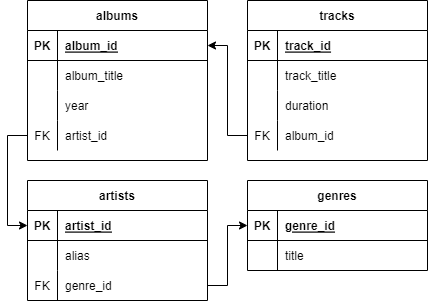

The diagram above was exported from draw.io. Its source (the exported page's mxGraphModel, read from the mxfile embedded in the PNG):
<mxGraphModel dx="945" dy="351" grid="1" gridSize="10" guides="1" tooltips="1" connect="1" arrows="1" fold="1" page="1" pageScale="1" pageWidth="827" pageHeight="1169" math="0" shadow="0">
  <root>
    <mxCell id="0" />
    <mxCell id="1" parent="0" />
    <mxCell id="L4tPBgQ3iergG0YrUoOf-1" value="tracks" style="shape=table;startSize=30;container=1;collapsible=1;childLayout=tableLayout;fixedRows=1;rowLines=0;fontStyle=1;align=center;resizeLast=1;" vertex="1" parent="1">
      <mxGeometry x="260" y="40" width="180" height="160" as="geometry" />
    </mxCell>
    <mxCell id="L4tPBgQ3iergG0YrUoOf-2" value="" style="shape=tableRow;horizontal=0;startSize=0;swimlaneHead=0;swimlaneBody=0;fillColor=none;collapsible=0;dropTarget=0;points=[[0,0.5],[1,0.5]];portConstraint=eastwest;top=0;left=0;right=0;bottom=1;" vertex="1" parent="L4tPBgQ3iergG0YrUoOf-1">
      <mxGeometry y="30" width="180" height="30" as="geometry" />
    </mxCell>
    <mxCell id="L4tPBgQ3iergG0YrUoOf-3" value="PK" style="shape=partialRectangle;connectable=0;fillColor=none;top=0;left=0;bottom=0;right=0;fontStyle=1;overflow=hidden;" vertex="1" parent="L4tPBgQ3iergG0YrUoOf-2">
      <mxGeometry width="30" height="30" as="geometry">
        <mxRectangle width="30" height="30" as="alternateBounds" />
      </mxGeometry>
    </mxCell>
    <mxCell id="L4tPBgQ3iergG0YrUoOf-4" value="track_id" style="shape=partialRectangle;connectable=0;fillColor=none;top=0;left=0;bottom=0;right=0;align=left;spacingLeft=6;fontStyle=5;overflow=hidden;" vertex="1" parent="L4tPBgQ3iergG0YrUoOf-2">
      <mxGeometry x="30" width="150" height="30" as="geometry">
        <mxRectangle width="150" height="30" as="alternateBounds" />
      </mxGeometry>
    </mxCell>
    <mxCell id="L4tPBgQ3iergG0YrUoOf-5" value="" style="shape=tableRow;horizontal=0;startSize=0;swimlaneHead=0;swimlaneBody=0;fillColor=none;collapsible=0;dropTarget=0;points=[[0,0.5],[1,0.5]];portConstraint=eastwest;top=0;left=0;right=0;bottom=0;" vertex="1" parent="L4tPBgQ3iergG0YrUoOf-1">
      <mxGeometry y="60" width="180" height="30" as="geometry" />
    </mxCell>
    <mxCell id="L4tPBgQ3iergG0YrUoOf-6" value="" style="shape=partialRectangle;connectable=0;fillColor=none;top=0;left=0;bottom=0;right=0;editable=1;overflow=hidden;" vertex="1" parent="L4tPBgQ3iergG0YrUoOf-5">
      <mxGeometry width="30" height="30" as="geometry">
        <mxRectangle width="30" height="30" as="alternateBounds" />
      </mxGeometry>
    </mxCell>
    <mxCell id="L4tPBgQ3iergG0YrUoOf-7" value="track_title" style="shape=partialRectangle;connectable=0;fillColor=none;top=0;left=0;bottom=0;right=0;align=left;spacingLeft=6;overflow=hidden;" vertex="1" parent="L4tPBgQ3iergG0YrUoOf-5">
      <mxGeometry x="30" width="150" height="30" as="geometry">
        <mxRectangle width="150" height="30" as="alternateBounds" />
      </mxGeometry>
    </mxCell>
    <mxCell id="L4tPBgQ3iergG0YrUoOf-8" value="" style="shape=tableRow;horizontal=0;startSize=0;swimlaneHead=0;swimlaneBody=0;fillColor=none;collapsible=0;dropTarget=0;points=[[0,0.5],[1,0.5]];portConstraint=eastwest;top=0;left=0;right=0;bottom=0;" vertex="1" parent="L4tPBgQ3iergG0YrUoOf-1">
      <mxGeometry y="90" width="180" height="30" as="geometry" />
    </mxCell>
    <mxCell id="L4tPBgQ3iergG0YrUoOf-9" value="" style="shape=partialRectangle;connectable=0;fillColor=none;top=0;left=0;bottom=0;right=0;editable=1;overflow=hidden;" vertex="1" parent="L4tPBgQ3iergG0YrUoOf-8">
      <mxGeometry width="30" height="30" as="geometry">
        <mxRectangle width="30" height="30" as="alternateBounds" />
      </mxGeometry>
    </mxCell>
    <mxCell id="L4tPBgQ3iergG0YrUoOf-10" value="duration" style="shape=partialRectangle;connectable=0;fillColor=none;top=0;left=0;bottom=0;right=0;align=left;spacingLeft=6;overflow=hidden;" vertex="1" parent="L4tPBgQ3iergG0YrUoOf-8">
      <mxGeometry x="30" width="150" height="30" as="geometry">
        <mxRectangle width="150" height="30" as="alternateBounds" />
      </mxGeometry>
    </mxCell>
    <mxCell id="L4tPBgQ3iergG0YrUoOf-11" value="" style="shape=tableRow;horizontal=0;startSize=0;swimlaneHead=0;swimlaneBody=0;fillColor=none;collapsible=0;dropTarget=0;points=[[0,0.5],[1,0.5]];portConstraint=eastwest;top=0;left=0;right=0;bottom=0;" vertex="1" parent="L4tPBgQ3iergG0YrUoOf-1">
      <mxGeometry y="120" width="180" height="30" as="geometry" />
    </mxCell>
    <mxCell id="L4tPBgQ3iergG0YrUoOf-12" value="FK" style="shape=partialRectangle;connectable=0;fillColor=none;top=0;left=0;bottom=0;right=0;editable=1;overflow=hidden;" vertex="1" parent="L4tPBgQ3iergG0YrUoOf-11">
      <mxGeometry width="30" height="30" as="geometry">
        <mxRectangle width="30" height="30" as="alternateBounds" />
      </mxGeometry>
    </mxCell>
    <mxCell id="L4tPBgQ3iergG0YrUoOf-13" value="album_id" style="shape=partialRectangle;connectable=0;fillColor=none;top=0;left=0;bottom=0;right=0;align=left;spacingLeft=6;overflow=hidden;" vertex="1" parent="L4tPBgQ3iergG0YrUoOf-11">
      <mxGeometry x="30" width="150" height="30" as="geometry">
        <mxRectangle width="150" height="30" as="alternateBounds" />
      </mxGeometry>
    </mxCell>
    <mxCell id="L4tPBgQ3iergG0YrUoOf-14" value="albums" style="shape=table;startSize=30;container=1;collapsible=1;childLayout=tableLayout;fixedRows=1;rowLines=0;fontStyle=1;align=center;resizeLast=1;" vertex="1" parent="1">
      <mxGeometry x="40" y="40" width="180" height="160" as="geometry" />
    </mxCell>
    <mxCell id="L4tPBgQ3iergG0YrUoOf-15" value="" style="shape=tableRow;horizontal=0;startSize=0;swimlaneHead=0;swimlaneBody=0;fillColor=none;collapsible=0;dropTarget=0;points=[[0,0.5],[1,0.5]];portConstraint=eastwest;top=0;left=0;right=0;bottom=1;" vertex="1" parent="L4tPBgQ3iergG0YrUoOf-14">
      <mxGeometry y="30" width="180" height="30" as="geometry" />
    </mxCell>
    <mxCell id="L4tPBgQ3iergG0YrUoOf-16" value="PK" style="shape=partialRectangle;connectable=0;fillColor=none;top=0;left=0;bottom=0;right=0;fontStyle=1;overflow=hidden;" vertex="1" parent="L4tPBgQ3iergG0YrUoOf-15">
      <mxGeometry width="30" height="30" as="geometry">
        <mxRectangle width="30" height="30" as="alternateBounds" />
      </mxGeometry>
    </mxCell>
    <mxCell id="L4tPBgQ3iergG0YrUoOf-17" value="album_id" style="shape=partialRectangle;connectable=0;fillColor=none;top=0;left=0;bottom=0;right=0;align=left;spacingLeft=6;fontStyle=5;overflow=hidden;" vertex="1" parent="L4tPBgQ3iergG0YrUoOf-15">
      <mxGeometry x="30" width="150" height="30" as="geometry">
        <mxRectangle width="150" height="30" as="alternateBounds" />
      </mxGeometry>
    </mxCell>
    <mxCell id="L4tPBgQ3iergG0YrUoOf-18" value="" style="shape=tableRow;horizontal=0;startSize=0;swimlaneHead=0;swimlaneBody=0;fillColor=none;collapsible=0;dropTarget=0;points=[[0,0.5],[1,0.5]];portConstraint=eastwest;top=0;left=0;right=0;bottom=0;" vertex="1" parent="L4tPBgQ3iergG0YrUoOf-14">
      <mxGeometry y="60" width="180" height="30" as="geometry" />
    </mxCell>
    <mxCell id="L4tPBgQ3iergG0YrUoOf-19" value="" style="shape=partialRectangle;connectable=0;fillColor=none;top=0;left=0;bottom=0;right=0;editable=1;overflow=hidden;" vertex="1" parent="L4tPBgQ3iergG0YrUoOf-18">
      <mxGeometry width="30" height="30" as="geometry">
        <mxRectangle width="30" height="30" as="alternateBounds" />
      </mxGeometry>
    </mxCell>
    <mxCell id="L4tPBgQ3iergG0YrUoOf-20" value="album_title" style="shape=partialRectangle;connectable=0;fillColor=none;top=0;left=0;bottom=0;right=0;align=left;spacingLeft=6;overflow=hidden;" vertex="1" parent="L4tPBgQ3iergG0YrUoOf-18">
      <mxGeometry x="30" width="150" height="30" as="geometry">
        <mxRectangle width="150" height="30" as="alternateBounds" />
      </mxGeometry>
    </mxCell>
    <mxCell id="L4tPBgQ3iergG0YrUoOf-21" value="" style="shape=tableRow;horizontal=0;startSize=0;swimlaneHead=0;swimlaneBody=0;fillColor=none;collapsible=0;dropTarget=0;points=[[0,0.5],[1,0.5]];portConstraint=eastwest;top=0;left=0;right=0;bottom=0;" vertex="1" parent="L4tPBgQ3iergG0YrUoOf-14">
      <mxGeometry y="90" width="180" height="30" as="geometry" />
    </mxCell>
    <mxCell id="L4tPBgQ3iergG0YrUoOf-22" value="" style="shape=partialRectangle;connectable=0;fillColor=none;top=0;left=0;bottom=0;right=0;editable=1;overflow=hidden;" vertex="1" parent="L4tPBgQ3iergG0YrUoOf-21">
      <mxGeometry width="30" height="30" as="geometry">
        <mxRectangle width="30" height="30" as="alternateBounds" />
      </mxGeometry>
    </mxCell>
    <mxCell id="L4tPBgQ3iergG0YrUoOf-23" value="year" style="shape=partialRectangle;connectable=0;fillColor=none;top=0;left=0;bottom=0;right=0;align=left;spacingLeft=6;overflow=hidden;" vertex="1" parent="L4tPBgQ3iergG0YrUoOf-21">
      <mxGeometry x="30" width="150" height="30" as="geometry">
        <mxRectangle width="150" height="30" as="alternateBounds" />
      </mxGeometry>
    </mxCell>
    <mxCell id="L4tPBgQ3iergG0YrUoOf-24" value="" style="shape=tableRow;horizontal=0;startSize=0;swimlaneHead=0;swimlaneBody=0;fillColor=none;collapsible=0;dropTarget=0;points=[[0,0.5],[1,0.5]];portConstraint=eastwest;top=0;left=0;right=0;bottom=0;" vertex="1" parent="L4tPBgQ3iergG0YrUoOf-14">
      <mxGeometry y="120" width="180" height="30" as="geometry" />
    </mxCell>
    <mxCell id="L4tPBgQ3iergG0YrUoOf-25" value="FK" style="shape=partialRectangle;connectable=0;fillColor=none;top=0;left=0;bottom=0;right=0;editable=1;overflow=hidden;" vertex="1" parent="L4tPBgQ3iergG0YrUoOf-24">
      <mxGeometry width="30" height="30" as="geometry">
        <mxRectangle width="30" height="30" as="alternateBounds" />
      </mxGeometry>
    </mxCell>
    <mxCell id="L4tPBgQ3iergG0YrUoOf-26" value="artist_id" style="shape=partialRectangle;connectable=0;fillColor=none;top=0;left=0;bottom=0;right=0;align=left;spacingLeft=6;overflow=hidden;" vertex="1" parent="L4tPBgQ3iergG0YrUoOf-24">
      <mxGeometry x="30" width="150" height="30" as="geometry">
        <mxRectangle width="150" height="30" as="alternateBounds" />
      </mxGeometry>
    </mxCell>
    <mxCell id="L4tPBgQ3iergG0YrUoOf-27" value="artists" style="shape=table;startSize=30;container=1;collapsible=1;childLayout=tableLayout;fixedRows=1;rowLines=0;fontStyle=1;align=center;resizeLast=1;" vertex="1" parent="1">
      <mxGeometry x="40" y="220" width="180" height="120" as="geometry" />
    </mxCell>
    <mxCell id="L4tPBgQ3iergG0YrUoOf-28" value="" style="shape=tableRow;horizontal=0;startSize=0;swimlaneHead=0;swimlaneBody=0;fillColor=none;collapsible=0;dropTarget=0;points=[[0,0.5],[1,0.5]];portConstraint=eastwest;top=0;left=0;right=0;bottom=1;" vertex="1" parent="L4tPBgQ3iergG0YrUoOf-27">
      <mxGeometry y="30" width="180" height="30" as="geometry" />
    </mxCell>
    <mxCell id="L4tPBgQ3iergG0YrUoOf-29" value="PK" style="shape=partialRectangle;connectable=0;fillColor=none;top=0;left=0;bottom=0;right=0;fontStyle=1;overflow=hidden;" vertex="1" parent="L4tPBgQ3iergG0YrUoOf-28">
      <mxGeometry width="30" height="30" as="geometry">
        <mxRectangle width="30" height="30" as="alternateBounds" />
      </mxGeometry>
    </mxCell>
    <mxCell id="L4tPBgQ3iergG0YrUoOf-30" value="artist_id" style="shape=partialRectangle;connectable=0;fillColor=none;top=0;left=0;bottom=0;right=0;align=left;spacingLeft=6;fontStyle=5;overflow=hidden;" vertex="1" parent="L4tPBgQ3iergG0YrUoOf-28">
      <mxGeometry x="30" width="150" height="30" as="geometry">
        <mxRectangle width="150" height="30" as="alternateBounds" />
      </mxGeometry>
    </mxCell>
    <mxCell id="L4tPBgQ3iergG0YrUoOf-31" value="" style="shape=tableRow;horizontal=0;startSize=0;swimlaneHead=0;swimlaneBody=0;fillColor=none;collapsible=0;dropTarget=0;points=[[0,0.5],[1,0.5]];portConstraint=eastwest;top=0;left=0;right=0;bottom=0;" vertex="1" parent="L4tPBgQ3iergG0YrUoOf-27">
      <mxGeometry y="60" width="180" height="30" as="geometry" />
    </mxCell>
    <mxCell id="L4tPBgQ3iergG0YrUoOf-32" value="" style="shape=partialRectangle;connectable=0;fillColor=none;top=0;left=0;bottom=0;right=0;editable=1;overflow=hidden;" vertex="1" parent="L4tPBgQ3iergG0YrUoOf-31">
      <mxGeometry width="30" height="30" as="geometry">
        <mxRectangle width="30" height="30" as="alternateBounds" />
      </mxGeometry>
    </mxCell>
    <mxCell id="L4tPBgQ3iergG0YrUoOf-33" value="alias" style="shape=partialRectangle;connectable=0;fillColor=none;top=0;left=0;bottom=0;right=0;align=left;spacingLeft=6;overflow=hidden;" vertex="1" parent="L4tPBgQ3iergG0YrUoOf-31">
      <mxGeometry x="30" width="150" height="30" as="geometry">
        <mxRectangle width="150" height="30" as="alternateBounds" />
      </mxGeometry>
    </mxCell>
    <mxCell id="L4tPBgQ3iergG0YrUoOf-34" value="" style="shape=tableRow;horizontal=0;startSize=0;swimlaneHead=0;swimlaneBody=0;fillColor=none;collapsible=0;dropTarget=0;points=[[0,0.5],[1,0.5]];portConstraint=eastwest;top=0;left=0;right=0;bottom=0;" vertex="1" parent="L4tPBgQ3iergG0YrUoOf-27">
      <mxGeometry y="90" width="180" height="30" as="geometry" />
    </mxCell>
    <mxCell id="L4tPBgQ3iergG0YrUoOf-35" value="FK" style="shape=partialRectangle;connectable=0;fillColor=none;top=0;left=0;bottom=0;right=0;editable=1;overflow=hidden;" vertex="1" parent="L4tPBgQ3iergG0YrUoOf-34">
      <mxGeometry width="30" height="30" as="geometry">
        <mxRectangle width="30" height="30" as="alternateBounds" />
      </mxGeometry>
    </mxCell>
    <mxCell id="L4tPBgQ3iergG0YrUoOf-36" value="genre_id" style="shape=partialRectangle;connectable=0;fillColor=none;top=0;left=0;bottom=0;right=0;align=left;spacingLeft=6;overflow=hidden;" vertex="1" parent="L4tPBgQ3iergG0YrUoOf-34">
      <mxGeometry x="30" width="150" height="30" as="geometry">
        <mxRectangle width="150" height="30" as="alternateBounds" />
      </mxGeometry>
    </mxCell>
    <mxCell id="L4tPBgQ3iergG0YrUoOf-50" value="genres" style="shape=table;startSize=30;container=1;collapsible=1;childLayout=tableLayout;fixedRows=1;rowLines=0;fontStyle=1;align=center;resizeLast=1;" vertex="1" parent="1">
      <mxGeometry x="260" y="220" width="180" height="90" as="geometry" />
    </mxCell>
    <mxCell id="L4tPBgQ3iergG0YrUoOf-51" value="" style="shape=tableRow;horizontal=0;startSize=0;swimlaneHead=0;swimlaneBody=0;fillColor=none;collapsible=0;dropTarget=0;points=[[0,0.5],[1,0.5]];portConstraint=eastwest;top=0;left=0;right=0;bottom=1;" vertex="1" parent="L4tPBgQ3iergG0YrUoOf-50">
      <mxGeometry y="30" width="180" height="30" as="geometry" />
    </mxCell>
    <mxCell id="L4tPBgQ3iergG0YrUoOf-52" value="PK" style="shape=partialRectangle;connectable=0;fillColor=none;top=0;left=0;bottom=0;right=0;fontStyle=1;overflow=hidden;" vertex="1" parent="L4tPBgQ3iergG0YrUoOf-51">
      <mxGeometry width="30" height="30" as="geometry">
        <mxRectangle width="30" height="30" as="alternateBounds" />
      </mxGeometry>
    </mxCell>
    <mxCell id="L4tPBgQ3iergG0YrUoOf-53" value="genre_id" style="shape=partialRectangle;connectable=0;fillColor=none;top=0;left=0;bottom=0;right=0;align=left;spacingLeft=6;fontStyle=5;overflow=hidden;" vertex="1" parent="L4tPBgQ3iergG0YrUoOf-51">
      <mxGeometry x="30" width="150" height="30" as="geometry">
        <mxRectangle width="150" height="30" as="alternateBounds" />
      </mxGeometry>
    </mxCell>
    <mxCell id="L4tPBgQ3iergG0YrUoOf-54" value="" style="shape=tableRow;horizontal=0;startSize=0;swimlaneHead=0;swimlaneBody=0;fillColor=none;collapsible=0;dropTarget=0;points=[[0,0.5],[1,0.5]];portConstraint=eastwest;top=0;left=0;right=0;bottom=0;" vertex="1" parent="L4tPBgQ3iergG0YrUoOf-50">
      <mxGeometry y="60" width="180" height="30" as="geometry" />
    </mxCell>
    <mxCell id="L4tPBgQ3iergG0YrUoOf-55" value="" style="shape=partialRectangle;connectable=0;fillColor=none;top=0;left=0;bottom=0;right=0;editable=1;overflow=hidden;" vertex="1" parent="L4tPBgQ3iergG0YrUoOf-54">
      <mxGeometry width="30" height="30" as="geometry">
        <mxRectangle width="30" height="30" as="alternateBounds" />
      </mxGeometry>
    </mxCell>
    <mxCell id="L4tPBgQ3iergG0YrUoOf-56" value="title" style="shape=partialRectangle;connectable=0;fillColor=none;top=0;left=0;bottom=0;right=0;align=left;spacingLeft=6;overflow=hidden;" vertex="1" parent="L4tPBgQ3iergG0YrUoOf-54">
      <mxGeometry x="30" width="150" height="30" as="geometry">
        <mxRectangle width="150" height="30" as="alternateBounds" />
      </mxGeometry>
    </mxCell>
    <mxCell id="L4tPBgQ3iergG0YrUoOf-60" style="edgeStyle=orthogonalEdgeStyle;rounded=0;orthogonalLoop=1;jettySize=auto;html=1;exitX=0;exitY=0.5;exitDx=0;exitDy=0;entryX=1;entryY=0.5;entryDx=0;entryDy=0;" edge="1" parent="1" source="L4tPBgQ3iergG0YrUoOf-11" target="L4tPBgQ3iergG0YrUoOf-15">
      <mxGeometry relative="1" as="geometry" />
    </mxCell>
    <mxCell id="L4tPBgQ3iergG0YrUoOf-64" style="edgeStyle=orthogonalEdgeStyle;rounded=0;orthogonalLoop=1;jettySize=auto;html=1;exitX=0;exitY=0.5;exitDx=0;exitDy=0;entryX=0;entryY=0.5;entryDx=0;entryDy=0;" edge="1" parent="1" source="L4tPBgQ3iergG0YrUoOf-24" target="L4tPBgQ3iergG0YrUoOf-28">
      <mxGeometry relative="1" as="geometry" />
    </mxCell>
    <mxCell id="L4tPBgQ3iergG0YrUoOf-65" style="edgeStyle=orthogonalEdgeStyle;rounded=0;orthogonalLoop=1;jettySize=auto;html=1;exitX=1;exitY=0.5;exitDx=0;exitDy=0;entryX=0;entryY=0.5;entryDx=0;entryDy=0;" edge="1" parent="1" source="L4tPBgQ3iergG0YrUoOf-34" target="L4tPBgQ3iergG0YrUoOf-51">
      <mxGeometry relative="1" as="geometry" />
    </mxCell>
  </root>
</mxGraphModel>